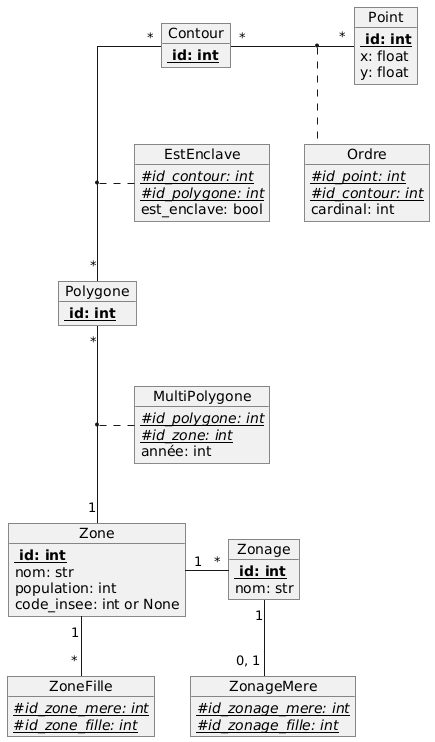

The diagram above was rendered by PlantUML. Its source (embedded in the PNG):
@startuml
skinparam linetype polyline
skinparam linetype ortho


object Zonage{
<b> {Static} id: int
nom: str
}

object Zone{
<b> {Static} id: int 
nom: str
population: int
code_insee: int or None
}

object MultiPolygone{
{Static}//#id_polygone: int//
{Static}//#id_zone: int//
année: int
}



object Polygone{
<b> {Static} id: int
}

object Contour{
<b> {Static} id: int
}

object Point{
<b> {Static} id: int
x: float
y: float
}
object EstEnclave{
{Static}//#id_contour: int//
{Static}//#id_polygone: int//
est_enclave: bool
}

object Ordre{
{Static}//#id_point: int//
{Static}//#id_contour: int//
cardinal: int

}

object ZoneFille{
{Static}//#id_zone_mere: int//
{Static}//#id_zone_fille: int//
}

object ZonageMere{
{Static}//#id_zonage_mere: int//
{Static}//#id_zonage_fille: int//
}
Zonage "1"-- "0, 1" ZonageMere

Polygone "*" -- "1" Zone
(Polygone, Zone) .. MultiPolygone

Contour "*" -- "*" Polygone
(Contour, Polygone) .. EstEnclave

Contour "*" -right- "*" Point
(Contour, Point) .. Ordre

Zone "1" -down- " * " ZoneFille
Zone "1" -right- "*" Zonage
@enduml